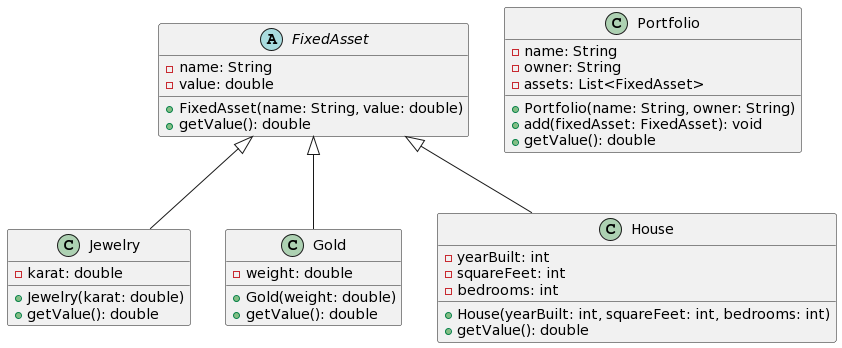

The diagram above was rendered by PlantUML. Its source (embedded in the PNG):
@startuml
abstract class FixedAsset {
  - name: String
  - value: double

  + FixedAsset(name: String, value: double)
  + getValue(): double
}

class Jewelry {
  - karat: double

  + Jewelry(karat: double)
  + getValue(): double
}

class Gold {
  - weight: double

  + Gold(weight: double)
  + getValue(): double
}

class House {
  - yearBuilt: int
  - squareFeet: int
  - bedrooms: int

  + House(yearBuilt: int, squareFeet: int, bedrooms: int)
  + getValue(): double
}

class Portfolio {
  - name: String
  - owner: String
  - assets: List<FixedAsset>

  + Portfolio(name: String, owner: String)
  + add(fixedAsset: FixedAsset): void
  + getValue(): double
}

FixedAsset <|-- Jewelry
FixedAsset <|-- Gold
FixedAsset <|-- House
@enduml